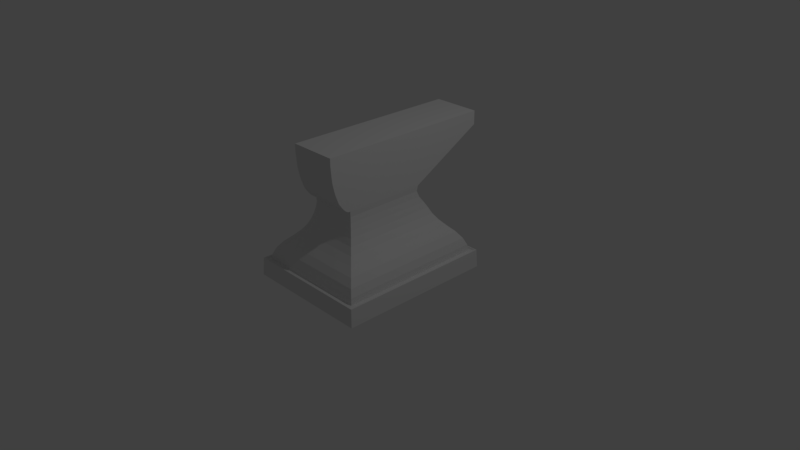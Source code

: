 # Source: anvil.blend  (saved by Blender 2.79.0; exported with 4.5.12 LTS)
import bpy
from mathutils import Matrix  # noqa: F401  (used for matrix-valued properties, if any)

bpy.ops.wm.read_factory_settings(use_empty=True)
scene = bpy.context.scene
scene.name = 'Scene'

# ---- collections
col_collection_1 = bpy.data.collections.new('Collection 1'); scene.collection.children.link(col_collection_1)

# ---- world
world_world = bpy.data.worlds.new('World'); scene.world = world_world
world_world.color = (0.05088, 0.05088, 0.05088)
world_world.use_sun_shadow = False
world_world.sun_shadow_jitter_overblur = 0.0
world_world.cycles.sampling_method = 'MANUAL'

# ---- cameras
cam_camera = bpy.data.cameras.new('Camera')
cam_camera.clip_end = 100.0
cam_camera.lens = 35.0
cam_camera.sensor_width = 32.0
cam_camera.sensor_height = 18.0
cam_camera.ortho_scale = 7.314
cam_camera.dof.focus_distance = 0.0
cam_camera.dof.aperture_fstop = 128.0

# ---- lights
light_lamp = bpy.data.lights.new('Lamp', 'POINT')
light_lamp.transmission_factor = 0.0
light_lamp.cutoff_distance = 30.0
light_lamp.energy = 100.0
light_lamp.shadow_buffer_clip_start = 1.001
light_lamp.shadow_soft_size = 0.1
light_lamp.shadow_maximum_resolution = 0.006
light_lamp.use_absolute_resolution = True

# ---- meshes
me_plane = bpy.data.meshes.new('Plane')
me_plane.from_pydata([(0.8636, 0.879, -0.002937), (-0.8636, 0.879, -0.002937), (0.8636, -1.262, -0.002937), (-0.8636, -1.262, -0.002937), (0.8507, -1.251, 0.2393), (0.8507, 0.8676, 0.2393), (-0.8507, 0.8676, 0.2393), (-0.8507, -1.251, 0.2393), (0.8507, -1.251, 0.2393), (0.8507, 0.8676, 0.2393), (-0.8507, 0.8676, 0.2393), (-0.8507, -1.251, 0.2393), (0.831, -1.234, 0.2402), (0.831, 0.8502, 0.2402), (-0.831, 0.8502, 0.2402), (-0.831, -1.234, 0.2402), (0.8208, -1.225, 0.2253), (0.8208, 0.8411, 0.2253), (-0.8208, 0.8411, 0.2253), (-0.8208, -1.225, 0.2253), (0.7758, -1.185, 0.2289), (0.7758, 0.8012, 0.2289), (-0.7758, 0.8012, 0.2289), (-0.7758, -1.185, 0.2289), (0.3197, -0.7822, 1.139), (0.3155, -0.7766, 1.064), (0.3273, -0.7869, 0.9836), (0.348, -0.8053, 0.902), (0.377, -0.831, 0.8205), (0.4182, -0.8675, 0.7389), (0.478, -0.9206, 0.6574), (0.5564, -0.99, 0.5764), (0.6448, -1.068, 0.4944), (0.7161, -1.132, 0.4032), (0.7591, -1.17, 0.3114), (-0.7591, -1.17, 0.3114), (-0.7161, -1.132, 0.4032), (-0.6448, -1.068, 0.4944), (-0.5564, -0.99, 0.5764), (-0.478, -0.9206, 0.6574), (-0.4182, -0.8675, 0.7389), (-0.377, -0.831, 0.8205), (-0.348, -0.8053, 0.902), (-0.3273, -0.7869, 0.9836), (-0.3155, -0.7766, 1.064), (-0.3197, -0.7822, 1.139), (0.7591, 0.7864, 0.3114), (0.7161, 0.7483, 0.4032), (0.6448, 0.685, 0.4944), (0.5564, 0.6066, 0.5764), (0.478, 0.5371, 0.6574), (0.4182, 0.4841, 0.7389), (0.377, 0.4476, 0.8205), (0.348, 0.3981, 0.902), (0.3273, 0.3393, 0.9836), (0.3155, 0.3069, 1.064), (0.3197, 0.3222, 1.139), (-0.3197, 0.3222, 1.139), (-0.3155, 0.3069, 1.064), (-0.3273, 0.3393, 0.9836), (-0.348, 0.3981, 0.902), (-0.377, 0.4476, 0.8205), (-0.4182, 0.4841, 0.7389), (-0.478, 0.5371, 0.6574), (-0.5564, 0.6066, 0.5764), (-0.6448, 0.685, 0.4944), (-0.7161, 0.7483, 0.4032), (-0.7591, 0.7864, 0.3114), (0.3197, -0.8076, 1.14), (-0.3197, -0.8076, 1.14), (0.3197, 1.323, 1.697), (-0.3197, 1.323, 1.697), (0.3197, 1.323, 1.88), (-0.3197, 1.323, 1.88), (0.3197, -0.8076, 1.14), (-0.3197, -0.8076, 1.14), (0.3197, -0.8076, 1.14), (-0.3197, -0.8076, 1.14), (0.3197, -1.052, 1.782), (-0.3197, -1.052, 1.782), (0.3197, -1.052, 1.88), (-0.3197, -1.052, 1.88), (-0.3197, -0.8318, 1.151), (-0.3197, -0.8571, 1.17), (-0.3197, -0.8842, 1.2), (-0.3197, -0.9141, 1.238), (-0.3197, -0.9477, 1.287), (-0.3197, -0.9701, 1.345), (-0.3197, -0.9948, 1.412), (-0.3197, -1.015, 1.49), (-0.3197, -1.034, 1.577), (-0.3197, -1.043, 1.675), (0.3197, -1.043, 1.675), (0.3197, -1.034, 1.577), (0.3197, -1.015, 1.49), (0.3197, -0.9948, 1.412), (0.3197, -0.9701, 1.345), (0.3197, -0.9477, 1.287), (0.3197, -0.9141, 1.238), (0.3197, -0.8842, 1.2), (0.3197, -0.8571, 1.17), (0.3197, -0.8318, 1.151)], [], [(3, 1, 0, 2), (7, 4, 8, 11), (3, 2, 4, 7), (0, 1, 6, 5), (1, 3, 7, 6), (2, 0, 5, 4), (5, 6, 10, 9), (6, 7, 11, 10), (4, 5, 9, 8), (10, 11, 15, 14), (8, 9, 13, 12), (11, 8, 12, 15), (9, 10, 14, 13), (15, 12, 16, 19), (13, 14, 18, 17), (14, 15, 19, 18), (12, 13, 17, 16), (17, 18, 22, 21), (18, 19, 23, 22), (16, 17, 21, 20), (19, 16, 20, 23), (20, 21, 46, 34), (34, 46, 47, 33), (33, 47, 48, 32), (32, 48, 49, 31), (31, 49, 50, 30), (30, 50, 51, 29), (29, 51, 52, 28), (28, 52, 53, 27), (27, 53, 54, 26), (26, 54, 55, 25), (25, 55, 56, 24), (23, 20, 34, 35), (35, 34, 33, 36), (36, 33, 32, 37), (37, 32, 31, 38), (38, 31, 30, 39), (39, 30, 29, 40), (40, 29, 28, 41), (41, 28, 27, 42), (42, 27, 26, 43), (43, 26, 25, 44), (44, 25, 24, 45), (22, 23, 35, 67), (67, 35, 36, 66), (66, 36, 37, 65), (65, 37, 38, 64), (64, 38, 39, 63), (63, 39, 40, 62), (62, 40, 41, 61), (61, 41, 42, 60), (60, 42, 43, 59), (59, 43, 44, 58), (58, 44, 45, 57), (21, 22, 67, 46), (46, 67, 66, 47), (47, 66, 65, 48), (48, 65, 64, 49), (49, 64, 63, 50), (50, 63, 62, 51), (51, 62, 61, 52), (52, 61, 60, 53), (53, 60, 59, 54), (54, 59, 58, 55), (55, 58, 57, 56), (45, 24, 68, 69), (70, 71, 73, 72), (56, 57, 71, 70), (73, 81, 80, 72), (69, 68, 74, 75), (75, 74, 76, 77), (79, 78, 80, 81), (91, 92, 78, 79), (77, 76, 101, 82), (82, 101, 100, 83), (83, 100, 99, 84), (84, 99, 98, 85), (85, 98, 97, 86), (86, 97, 96, 87), (87, 96, 95, 88), (88, 95, 94, 89), (89, 94, 93, 90), (90, 93, 92, 91), (72, 80, 78, 92, 93, 94, 95, 96, 97, 98, 99, 100, 101, 76, 74, 68, 24, 56, 70), (69, 75, 77, 82, 83, 84, 85, 86, 87, 88, 89, 90, 91, 79, 81, 73, 71, 57, 45)])
me_plane.use_remesh_preserve_volume = False
me_plane.use_remesh_preserve_attributes = False
me_plane.use_mirror_vertex_groups = False
me_plane.update()

# ---- objects
ob_anvil = bpy.data.objects.new('anvil', me_plane)
ob_lamp = bpy.data.objects.new('Lamp', light_lamp)
ob_camera = bpy.data.objects.new('Camera', cam_camera)

# ---- transforms, parenting, visibility, modifiers, constraints
ob_anvil.location = (0.06491, 0.1663, -0.2034)
ob_anvil.lineart.crease_threshold = 0.0
_m = ob_anvil.modifiers.new('Boolean', 'BOOLEAN')
_m.solver = 'FAST'
ob_lamp.location = (4.076, 1.005, 5.904)
ob_lamp.rotation_euler = (0.6503, 0.05522, 1.866)
ob_lamp.lock_rotations_4d = False
ob_lamp.empty_display_type = 'ARROWS'
ob_lamp.color = (0.0, 0.0, 0.0, 0.0)
ob_lamp.lineart.crease_threshold = 0.0
ob_camera.location = (7.481, -6.508, 5.344)
ob_camera.rotation_euler = (1.109, 0.0, 0.8149)
ob_camera.lock_rotations_4d = False
ob_camera.empty_display_type = 'ARROWS'
ob_camera.color = (0.0, 0.0, 0.0, 0.0)
ob_camera.display_type = 'WIRE'
ob_camera.lineart.crease_threshold = 0.0

# ---- collection membership
col_collection_1.objects.link(ob_anvil)
col_collection_1.objects.link(ob_lamp)
col_collection_1.objects.link(ob_camera)

# ---- scene / render settings (as saved in the file)
scene.camera = ob_camera
scene.frame_start = 1; scene.frame_end = 250; scene.frame_set(134)
scene.render.engine = 'BLENDER_EEVEE_NEXT'
scene.render.resolution_percentage = 50
scene.render.dither_intensity = 0.0
scene.cycles.use_denoising = False
scene.cycles.samples = 128
scene.cycles.sampling_pattern = 'TABULATED_SOBOL'
scene.cycles.use_adaptive_sampling = False
scene.cycles.use_light_tree = False
scene.cycles.blur_glossy = 0.0
scene.cycles.sample_clamp_indirect = 0.0
scene.view_settings.view_transform = 'Standard'
bpy.context.view_layer.update()

